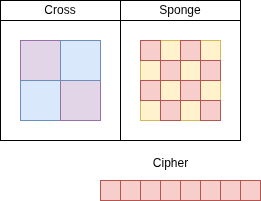

The diagram above was exported from draw.io. Its source (the exported page's mxGraphModel, read from the mxfile embedded in the PNG):
<mxGraphModel dx="587" dy="473" grid="1" gridSize="10" guides="1" tooltips="1" connect="1" arrows="1" fold="1" page="1" pageScale="1" pageWidth="850" pageHeight="1100" math="0" shadow="0">
  <root>
    <mxCell id="0" />
    <mxCell id="1" parent="0" />
    <mxCell id="2" value="" style="rounded=0;whiteSpace=wrap;html=1;" parent="1" vertex="1">
      <mxGeometry x="380" y="300" width="120" height="120" as="geometry" />
    </mxCell>
    <mxCell id="3" value="" style="rounded=0;whiteSpace=wrap;html=1;" parent="1" vertex="1">
      <mxGeometry x="260" y="300" width="120" height="120" as="geometry" />
    </mxCell>
    <mxCell id="4" value="" style="whiteSpace=wrap;html=1;aspect=fixed;fillColor=#fff2cc;strokeColor=#d6b656;" parent="1" vertex="1">
      <mxGeometry x="400" y="320" width="80" height="80" as="geometry" />
    </mxCell>
    <mxCell id="5" value="" style="whiteSpace=wrap;html=1;aspect=fixed;fillColor=#e1d5e7;strokeColor=#9673a6;" parent="1" vertex="1">
      <mxGeometry x="280" y="320" width="40" height="40" as="geometry" />
    </mxCell>
    <mxCell id="6" value="" style="whiteSpace=wrap;html=1;aspect=fixed;fillColor=#dae8fc;strokeColor=#6c8ebf;" parent="1" vertex="1">
      <mxGeometry x="280" y="360" width="40" height="40" as="geometry" />
    </mxCell>
    <mxCell id="7" value="" style="whiteSpace=wrap;html=1;aspect=fixed;fillColor=#e1d5e7;strokeColor=#9673a6;" parent="1" vertex="1">
      <mxGeometry x="320" y="360" width="40" height="40" as="geometry" />
    </mxCell>
    <mxCell id="8" value="" style="whiteSpace=wrap;html=1;aspect=fixed;fillColor=#dae8fc;strokeColor=#6c8ebf;" parent="1" vertex="1">
      <mxGeometry x="320" y="320" width="40" height="40" as="geometry" />
    </mxCell>
    <mxCell id="9" value="" style="whiteSpace=wrap;html=1;aspect=fixed;fillColor=#f8cecc;strokeColor=#b85450;" parent="1" vertex="1">
      <mxGeometry x="400" y="320" width="20" height="20" as="geometry" />
    </mxCell>
    <mxCell id="10" value="" style="whiteSpace=wrap;html=1;aspect=fixed;fillColor=#f8cecc;strokeColor=#b85450;" parent="1" vertex="1">
      <mxGeometry x="440" y="320" width="20" height="20" as="geometry" />
    </mxCell>
    <mxCell id="11" value="" style="whiteSpace=wrap;html=1;aspect=fixed;fillColor=#f8cecc;strokeColor=#b85450;" parent="1" vertex="1">
      <mxGeometry x="420" y="340" width="20" height="20" as="geometry" />
    </mxCell>
    <mxCell id="12" value="" style="whiteSpace=wrap;html=1;aspect=fixed;fillColor=#f8cecc;strokeColor=#b85450;" parent="1" vertex="1">
      <mxGeometry x="460" y="340" width="20" height="20" as="geometry" />
    </mxCell>
    <mxCell id="13" value="" style="whiteSpace=wrap;html=1;aspect=fixed;fillColor=#f8cecc;strokeColor=#b85450;" parent="1" vertex="1">
      <mxGeometry x="400" y="360" width="20" height="20" as="geometry" />
    </mxCell>
    <mxCell id="14" value="" style="whiteSpace=wrap;html=1;aspect=fixed;fillColor=#f8cecc;strokeColor=#b85450;" parent="1" vertex="1">
      <mxGeometry x="440" y="360" width="20" height="20" as="geometry" />
    </mxCell>
    <mxCell id="15" value="" style="whiteSpace=wrap;html=1;aspect=fixed;fillColor=#f8cecc;strokeColor=#b85450;" parent="1" vertex="1">
      <mxGeometry x="420" y="380" width="20" height="20" as="geometry" />
    </mxCell>
    <mxCell id="16" value="" style="whiteSpace=wrap;html=1;aspect=fixed;fillColor=#f8cecc;strokeColor=#b85450;" parent="1" vertex="1">
      <mxGeometry x="460" y="380" width="20" height="20" as="geometry" />
    </mxCell>
    <mxCell id="17" value="Cross" style="rounded=0;whiteSpace=wrap;html=1;" parent="1" vertex="1">
      <mxGeometry x="260" y="280" width="120" height="20" as="geometry" />
    </mxCell>
    <mxCell id="18" value="Sponge" style="rounded=0;whiteSpace=wrap;html=1;" parent="1" vertex="1">
      <mxGeometry x="380" y="280" width="120" height="20" as="geometry" />
    </mxCell>
    <mxCell id="27" value="" style="whiteSpace=wrap;html=1;aspect=fixed;fillColor=#f8cecc;strokeColor=#b85450;" vertex="1" parent="1">
      <mxGeometry x="360" y="460" width="20" height="20" as="geometry" />
    </mxCell>
    <mxCell id="28" value="" style="whiteSpace=wrap;html=1;aspect=fixed;fillColor=#f8cecc;strokeColor=#b85450;" vertex="1" parent="1">
      <mxGeometry x="400" y="460" width="20" height="20" as="geometry" />
    </mxCell>
    <mxCell id="29" value="" style="whiteSpace=wrap;html=1;aspect=fixed;fillColor=#f8cecc;strokeColor=#b85450;" vertex="1" parent="1">
      <mxGeometry x="380" y="460" width="20" height="20" as="geometry" />
    </mxCell>
    <mxCell id="30" value="" style="whiteSpace=wrap;html=1;aspect=fixed;fillColor=#f8cecc;strokeColor=#b85450;" vertex="1" parent="1">
      <mxGeometry x="420" y="460" width="20" height="20" as="geometry" />
    </mxCell>
    <mxCell id="35" value="" style="whiteSpace=wrap;html=1;aspect=fixed;fillColor=#f8cecc;strokeColor=#b85450;" vertex="1" parent="1">
      <mxGeometry x="440" y="460" width="20" height="20" as="geometry" />
    </mxCell>
    <mxCell id="36" value="" style="whiteSpace=wrap;html=1;aspect=fixed;fillColor=#f8cecc;strokeColor=#b85450;" vertex="1" parent="1">
      <mxGeometry x="480" y="460" width="20" height="20" as="geometry" />
    </mxCell>
    <mxCell id="37" value="" style="whiteSpace=wrap;html=1;aspect=fixed;fillColor=#f8cecc;strokeColor=#b85450;" vertex="1" parent="1">
      <mxGeometry x="460" y="460" width="20" height="20" as="geometry" />
    </mxCell>
    <mxCell id="38" value="" style="whiteSpace=wrap;html=1;aspect=fixed;fillColor=#f8cecc;strokeColor=#b85450;" vertex="1" parent="1">
      <mxGeometry x="500" y="460" width="20" height="20" as="geometry" />
    </mxCell>
    <mxCell id="39" value="Cipher" style="text;html=1;align=center;verticalAlign=middle;resizable=0;points=[];autosize=1;strokeColor=none;fillColor=none;" vertex="1" parent="1">
      <mxGeometry x="400" y="428" width="60" height="30" as="geometry" />
    </mxCell>
  </root>
</mxGraphModel>